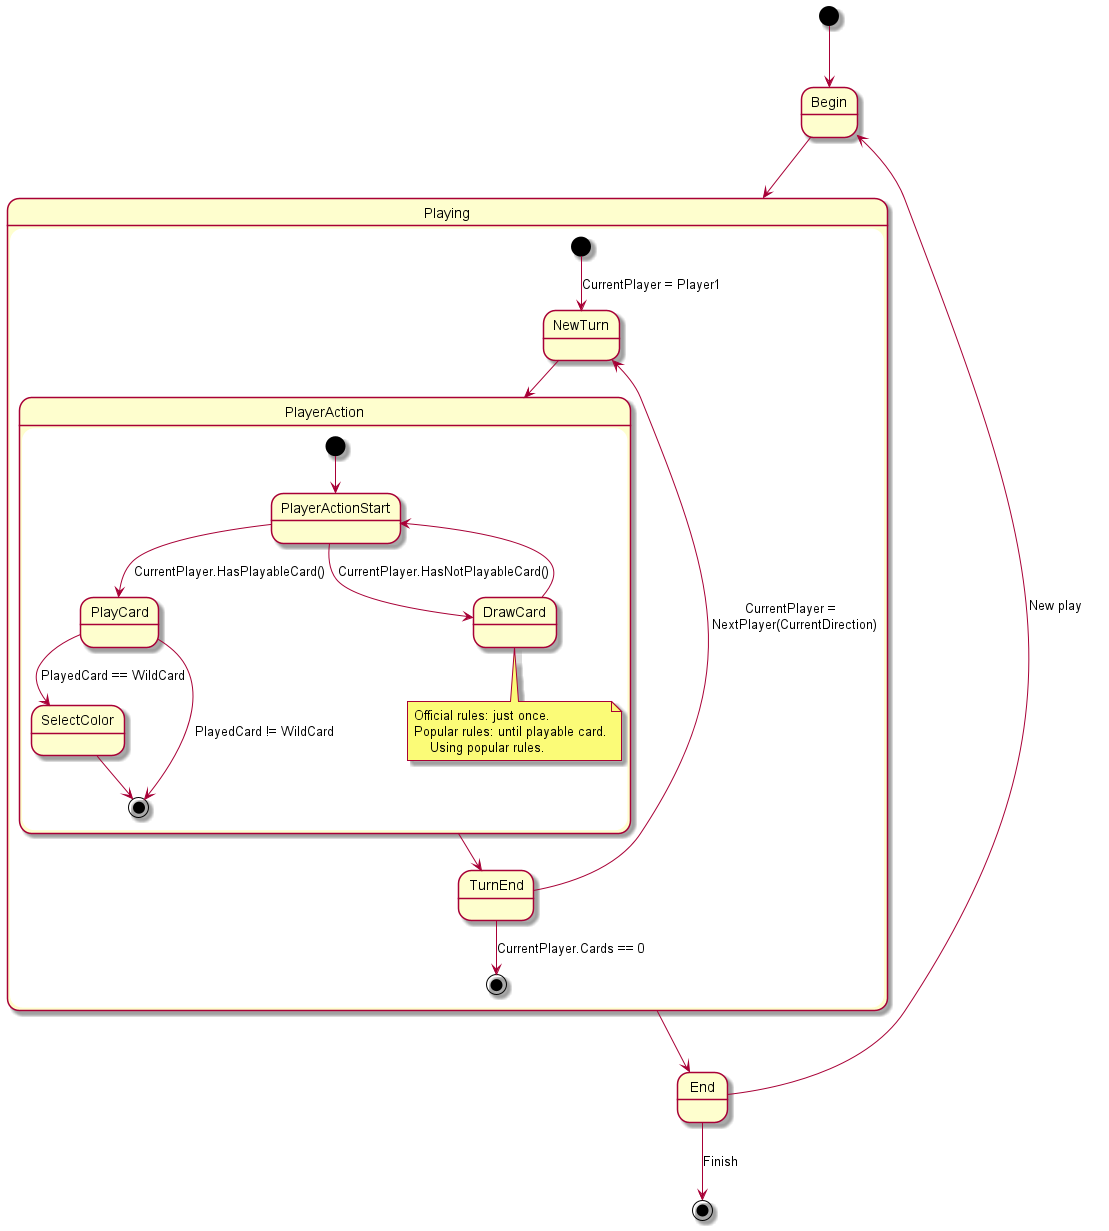

The diagram above was rendered by PlantUML. Its source (embedded in the PNG):
@startuml

[*] --> Begin

Begin --> Playing
Playing --> End

End --> Begin : New play
End --> [*] : Finish


state Playing {
  [*] --> NewTurn : CurrentPlayer = Player1
  NewTurn --> PlayerAction
  
  PlayerAction --> TurnEnd
  TurnEnd --> [*] : CurrentPlayer.Cards == 0
  TurnEnd --> NewTurn : CurrentPlayer = \n NextPlayer(CurrentDirection)

  state PlayerAction{
    [*] --> PlayerActionStart
    PlayerActionStart --> PlayCard : CurrentPlayer.HasPlayableCard()  
    PlayCard --> SelectColor : PlayedCard == WildCard  
    PlayCard --> [*] : PlayedCard != WildCard
    
    SelectColor --> [*]  
    
    PlayerActionStart --> DrawCard : CurrentPlayer.HasNotPlayableCard()
    DrawCard --> PlayerActionStart
    
    note bottom of DrawCard 
    Official rules: just once.
    Popular rules: until playable card.
        Using popular rules.    
    endnote
  }
}
@enduml